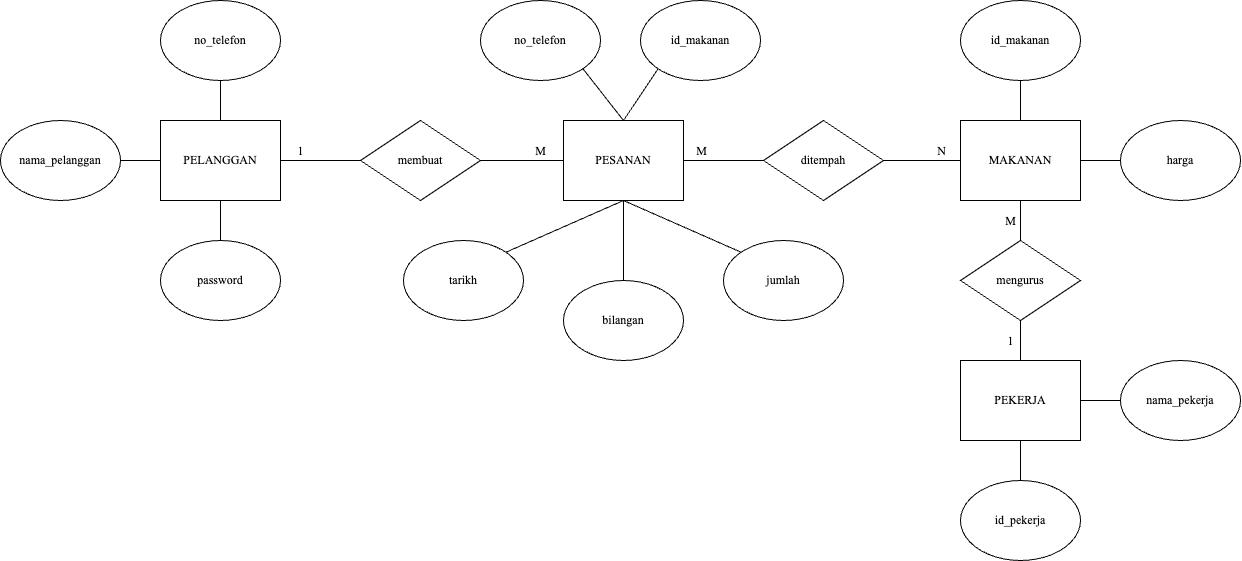

The diagram above was exported from draw.io. Its source (the exported page's mxGraphModel, read from the mxfile embedded in the PNG):
<mxGraphModel dx="2508" dy="1055" grid="1" gridSize="10" guides="1" tooltips="1" connect="1" arrows="1" fold="1" page="1" pageScale="1" pageWidth="850" pageHeight="1100" math="0" shadow="0">
  <root>
    <mxCell id="0" />
    <mxCell id="1" parent="0" />
    <mxCell id="5y6OfTLTvMfN8Tf0wBT2-18" style="edgeStyle=none;curved=1;rounded=0;orthogonalLoop=1;jettySize=auto;html=1;exitX=0.5;exitY=0;exitDx=0;exitDy=0;entryX=0.5;entryY=1;entryDx=0;entryDy=0;fontSize=12;startSize=8;endSize=8;endArrow=none;endFill=0;" edge="1" parent="1" source="5y6OfTLTvMfN8Tf0wBT2-1" target="5y6OfTLTvMfN8Tf0wBT2-3">
      <mxGeometry relative="1" as="geometry" />
    </mxCell>
    <mxCell id="5y6OfTLTvMfN8Tf0wBT2-19" style="edgeStyle=none;curved=1;rounded=0;orthogonalLoop=1;jettySize=auto;html=1;exitX=0;exitY=0.5;exitDx=0;exitDy=0;entryX=1;entryY=0.5;entryDx=0;entryDy=0;fontSize=12;startSize=8;endSize=8;endArrow=none;endFill=0;" edge="1" parent="1" source="5y6OfTLTvMfN8Tf0wBT2-1" target="5y6OfTLTvMfN8Tf0wBT2-2">
      <mxGeometry relative="1" as="geometry" />
    </mxCell>
    <mxCell id="5y6OfTLTvMfN8Tf0wBT2-20" style="edgeStyle=none;curved=1;rounded=0;orthogonalLoop=1;jettySize=auto;html=1;exitX=0.5;exitY=1;exitDx=0;exitDy=0;entryX=0.5;entryY=0;entryDx=0;entryDy=0;fontSize=12;startSize=8;endSize=8;endArrow=none;endFill=0;" edge="1" parent="1" source="5y6OfTLTvMfN8Tf0wBT2-1" target="5y6OfTLTvMfN8Tf0wBT2-4">
      <mxGeometry relative="1" as="geometry" />
    </mxCell>
    <mxCell id="5y6OfTLTvMfN8Tf0wBT2-21" style="edgeStyle=none;curved=1;rounded=0;orthogonalLoop=1;jettySize=auto;html=1;exitX=1;exitY=0.5;exitDx=0;exitDy=0;entryX=0;entryY=0.5;entryDx=0;entryDy=0;fontSize=12;startSize=8;endSize=8;endArrow=none;endFill=0;fontFamily=Times New Roman;" edge="1" parent="1" source="5y6OfTLTvMfN8Tf0wBT2-1" target="5y6OfTLTvMfN8Tf0wBT2-5">
      <mxGeometry relative="1" as="geometry" />
    </mxCell>
    <mxCell id="5y6OfTLTvMfN8Tf0wBT2-1" value="PELANGGAN" style="rounded=0;whiteSpace=wrap;html=1;fontFamily=Times New Roman;" vertex="1" parent="1">
      <mxGeometry x="200" y="160" width="120" height="80" as="geometry" />
    </mxCell>
    <mxCell id="5y6OfTLTvMfN8Tf0wBT2-2" value="nama_pelanggan" style="ellipse;whiteSpace=wrap;html=1;fontFamily=Times New Roman;" vertex="1" parent="1">
      <mxGeometry x="40" y="160" width="120" height="80" as="geometry" />
    </mxCell>
    <mxCell id="5y6OfTLTvMfN8Tf0wBT2-3" value="no_telefon" style="ellipse;whiteSpace=wrap;html=1;fontFamily=Times New Roman;" vertex="1" parent="1">
      <mxGeometry x="200" y="40" width="120" height="80" as="geometry" />
    </mxCell>
    <mxCell id="5y6OfTLTvMfN8Tf0wBT2-4" value="password" style="ellipse;whiteSpace=wrap;html=1;fontFamily=Times New Roman;" vertex="1" parent="1">
      <mxGeometry x="200" y="280" width="120" height="80" as="geometry" />
    </mxCell>
    <mxCell id="5y6OfTLTvMfN8Tf0wBT2-22" style="edgeStyle=none;curved=1;rounded=0;orthogonalLoop=1;jettySize=auto;html=1;exitX=1;exitY=0.5;exitDx=0;exitDy=0;entryX=0;entryY=0.5;entryDx=0;entryDy=0;fontSize=12;startSize=8;endSize=8;endArrow=none;endFill=0;fontFamily=Times New Roman;" edge="1" parent="1" source="5y6OfTLTvMfN8Tf0wBT2-5" target="5y6OfTLTvMfN8Tf0wBT2-6">
      <mxGeometry relative="1" as="geometry" />
    </mxCell>
    <mxCell id="5y6OfTLTvMfN8Tf0wBT2-5" value="membuat" style="rhombus;whiteSpace=wrap;html=1;fontFamily=Times New Roman;" vertex="1" parent="1">
      <mxGeometry x="400" y="160" width="120" height="80" as="geometry" />
    </mxCell>
    <mxCell id="5y6OfTLTvMfN8Tf0wBT2-23" style="edgeStyle=none;curved=1;rounded=0;orthogonalLoop=1;jettySize=auto;html=1;exitX=0.5;exitY=1;exitDx=0;exitDy=0;entryX=0.5;entryY=0;entryDx=0;entryDy=0;fontSize=12;startSize=8;endSize=8;endArrow=none;endFill=0;" edge="1" parent="1" source="5y6OfTLTvMfN8Tf0wBT2-6" target="5y6OfTLTvMfN8Tf0wBT2-15">
      <mxGeometry relative="1" as="geometry" />
    </mxCell>
    <mxCell id="5y6OfTLTvMfN8Tf0wBT2-25" style="edgeStyle=none;curved=1;rounded=0;orthogonalLoop=1;jettySize=auto;html=1;exitX=0.5;exitY=1;exitDx=0;exitDy=0;entryX=1;entryY=0;entryDx=0;entryDy=0;fontSize=12;startSize=8;endSize=8;endArrow=none;endFill=0;" edge="1" parent="1" source="5y6OfTLTvMfN8Tf0wBT2-6" target="5y6OfTLTvMfN8Tf0wBT2-17">
      <mxGeometry relative="1" as="geometry" />
    </mxCell>
    <mxCell id="5y6OfTLTvMfN8Tf0wBT2-26" style="edgeStyle=none;curved=1;rounded=0;orthogonalLoop=1;jettySize=auto;html=1;exitX=0.5;exitY=1;exitDx=0;exitDy=0;entryX=0;entryY=0;entryDx=0;entryDy=0;fontSize=12;startSize=8;endSize=8;endArrow=none;endFill=0;" edge="1" parent="1" source="5y6OfTLTvMfN8Tf0wBT2-6" target="5y6OfTLTvMfN8Tf0wBT2-16">
      <mxGeometry relative="1" as="geometry" />
    </mxCell>
    <mxCell id="5y6OfTLTvMfN8Tf0wBT2-27" style="edgeStyle=none;curved=1;rounded=0;orthogonalLoop=1;jettySize=auto;html=1;exitX=0.5;exitY=0;exitDx=0;exitDy=0;entryX=1;entryY=1;entryDx=0;entryDy=0;fontSize=12;startSize=8;endSize=8;endArrow=none;endFill=0;" edge="1" parent="1" source="5y6OfTLTvMfN8Tf0wBT2-6" target="5y6OfTLTvMfN8Tf0wBT2-13">
      <mxGeometry relative="1" as="geometry" />
    </mxCell>
    <mxCell id="5y6OfTLTvMfN8Tf0wBT2-29" style="edgeStyle=none;curved=1;rounded=0;orthogonalLoop=1;jettySize=auto;html=1;exitX=1;exitY=0.5;exitDx=0;exitDy=0;entryX=0;entryY=0.5;entryDx=0;entryDy=0;fontSize=12;startSize=8;endSize=8;endArrow=none;endFill=0;fontFamily=Times New Roman;" edge="1" parent="1" source="5y6OfTLTvMfN8Tf0wBT2-6" target="5y6OfTLTvMfN8Tf0wBT2-7">
      <mxGeometry relative="1" as="geometry" />
    </mxCell>
    <mxCell id="5y6OfTLTvMfN8Tf0wBT2-39" value="M" style="edgeLabel;html=1;align=center;verticalAlign=middle;resizable=0;points=[];fontSize=12;fontFamily=Times New Roman;" vertex="1" connectable="0" parent="5y6OfTLTvMfN8Tf0wBT2-29">
      <mxGeometry x="-0.2875" y="1" relative="1" as="geometry">
        <mxPoint x="-11" y="-9" as="offset" />
      </mxGeometry>
    </mxCell>
    <mxCell id="5y6OfTLTvMfN8Tf0wBT2-40" value="N" style="edgeLabel;html=1;align=center;verticalAlign=middle;resizable=0;points=[];fontSize=12;fontFamily=Times New Roman;" vertex="1" connectable="0" parent="5y6OfTLTvMfN8Tf0wBT2-29">
      <mxGeometry x="-0.2875" y="1" relative="1" as="geometry">
        <mxPoint x="229" y="-9" as="offset" />
      </mxGeometry>
    </mxCell>
    <mxCell id="5y6OfTLTvMfN8Tf0wBT2-41" value="M" style="edgeLabel;html=1;align=center;verticalAlign=middle;resizable=0;points=[];fontSize=12;fontFamily=Times New Roman;" vertex="1" connectable="0" parent="5y6OfTLTvMfN8Tf0wBT2-29">
      <mxGeometry x="-0.2875" y="1" relative="1" as="geometry">
        <mxPoint x="-172" y="-9" as="offset" />
      </mxGeometry>
    </mxCell>
    <mxCell id="5y6OfTLTvMfN8Tf0wBT2-42" value="1" style="edgeLabel;html=1;align=center;verticalAlign=middle;resizable=0;points=[];fontSize=12;fontFamily=Times New Roman;" vertex="1" connectable="0" parent="5y6OfTLTvMfN8Tf0wBT2-29">
      <mxGeometry x="-0.2875" y="1" relative="1" as="geometry">
        <mxPoint x="-412" y="-9" as="offset" />
      </mxGeometry>
    </mxCell>
    <mxCell id="5y6OfTLTvMfN8Tf0wBT2-43" value="M" style="edgeLabel;html=1;align=center;verticalAlign=middle;resizable=0;points=[];fontSize=12;fontFamily=Times New Roman;" vertex="1" connectable="0" parent="5y6OfTLTvMfN8Tf0wBT2-29">
      <mxGeometry x="-0.2875" y="1" relative="1" as="geometry">
        <mxPoint x="298" y="61" as="offset" />
      </mxGeometry>
    </mxCell>
    <mxCell id="5y6OfTLTvMfN8Tf0wBT2-44" value="1" style="edgeLabel;html=1;align=center;verticalAlign=middle;resizable=0;points=[];fontSize=12;fontFamily=Times New Roman;" vertex="1" connectable="0" parent="5y6OfTLTvMfN8Tf0wBT2-29">
      <mxGeometry x="-0.2875" y="1" relative="1" as="geometry">
        <mxPoint x="298" y="181" as="offset" />
      </mxGeometry>
    </mxCell>
    <mxCell id="5y6OfTLTvMfN8Tf0wBT2-6" value="PESANAN" style="rounded=0;whiteSpace=wrap;html=1;fontFamily=Times New Roman;" vertex="1" parent="1">
      <mxGeometry x="603" y="160" width="120" height="80" as="geometry" />
    </mxCell>
    <mxCell id="5y6OfTLTvMfN8Tf0wBT2-30" style="edgeStyle=none;curved=1;rounded=0;orthogonalLoop=1;jettySize=auto;html=1;exitX=1;exitY=0.5;exitDx=0;exitDy=0;entryX=0;entryY=0.5;entryDx=0;entryDy=0;fontSize=12;startSize=8;endSize=8;endArrow=none;endFill=0;fontFamily=Times New Roman;" edge="1" parent="1" source="5y6OfTLTvMfN8Tf0wBT2-7" target="5y6OfTLTvMfN8Tf0wBT2-8">
      <mxGeometry relative="1" as="geometry" />
    </mxCell>
    <mxCell id="5y6OfTLTvMfN8Tf0wBT2-7" value="ditempah" style="rhombus;whiteSpace=wrap;html=1;fontFamily=Times New Roman;" vertex="1" parent="1">
      <mxGeometry x="803" y="160" width="120" height="80" as="geometry" />
    </mxCell>
    <mxCell id="5y6OfTLTvMfN8Tf0wBT2-31" style="edgeStyle=none;curved=1;rounded=0;orthogonalLoop=1;jettySize=auto;html=1;exitX=0.5;exitY=1;exitDx=0;exitDy=0;entryX=0.5;entryY=0;entryDx=0;entryDy=0;fontSize=12;startSize=8;endSize=8;endArrow=none;endFill=0;" edge="1" parent="1" source="5y6OfTLTvMfN8Tf0wBT2-8" target="5y6OfTLTvMfN8Tf0wBT2-9">
      <mxGeometry relative="1" as="geometry" />
    </mxCell>
    <mxCell id="5y6OfTLTvMfN8Tf0wBT2-37" style="edgeStyle=none;curved=1;rounded=0;orthogonalLoop=1;jettySize=auto;html=1;exitX=0.5;exitY=0;exitDx=0;exitDy=0;entryX=0.5;entryY=1;entryDx=0;entryDy=0;fontSize=12;startSize=8;endSize=8;endArrow=none;endFill=0;" edge="1" parent="1" source="5y6OfTLTvMfN8Tf0wBT2-8" target="5y6OfTLTvMfN8Tf0wBT2-36">
      <mxGeometry relative="1" as="geometry" />
    </mxCell>
    <mxCell id="5y6OfTLTvMfN8Tf0wBT2-38" style="edgeStyle=none;curved=1;rounded=0;orthogonalLoop=1;jettySize=auto;html=1;exitX=1;exitY=0.5;exitDx=0;exitDy=0;entryX=0;entryY=0.5;entryDx=0;entryDy=0;fontSize=12;startSize=8;endSize=8;endArrow=none;endFill=0;" edge="1" parent="1" source="5y6OfTLTvMfN8Tf0wBT2-8" target="5y6OfTLTvMfN8Tf0wBT2-35">
      <mxGeometry relative="1" as="geometry" />
    </mxCell>
    <mxCell id="5y6OfTLTvMfN8Tf0wBT2-8" value="MAKANAN" style="rounded=0;whiteSpace=wrap;html=1;fontFamily=Times New Roman;" vertex="1" parent="1">
      <mxGeometry x="1000" y="160" width="120" height="80" as="geometry" />
    </mxCell>
    <mxCell id="5y6OfTLTvMfN8Tf0wBT2-32" style="edgeStyle=none;curved=1;rounded=0;orthogonalLoop=1;jettySize=auto;html=1;exitX=0.5;exitY=1;exitDx=0;exitDy=0;entryX=0.5;entryY=0;entryDx=0;entryDy=0;fontSize=12;startSize=8;endSize=8;endArrow=none;endFill=0;fontFamily=Times New Roman;" edge="1" parent="1" source="5y6OfTLTvMfN8Tf0wBT2-9" target="5y6OfTLTvMfN8Tf0wBT2-10">
      <mxGeometry relative="1" as="geometry" />
    </mxCell>
    <mxCell id="5y6OfTLTvMfN8Tf0wBT2-9" value="mengurus" style="rhombus;whiteSpace=wrap;html=1;fontFamily=Times New Roman;" vertex="1" parent="1">
      <mxGeometry x="1000" y="280" width="120" height="80" as="geometry" />
    </mxCell>
    <mxCell id="5y6OfTLTvMfN8Tf0wBT2-33" style="edgeStyle=none;curved=1;rounded=0;orthogonalLoop=1;jettySize=auto;html=1;exitX=0.5;exitY=1;exitDx=0;exitDy=0;entryX=0.5;entryY=0;entryDx=0;entryDy=0;fontSize=12;startSize=8;endSize=8;endArrow=none;endFill=0;" edge="1" parent="1" source="5y6OfTLTvMfN8Tf0wBT2-10" target="5y6OfTLTvMfN8Tf0wBT2-12">
      <mxGeometry relative="1" as="geometry" />
    </mxCell>
    <mxCell id="5y6OfTLTvMfN8Tf0wBT2-34" style="edgeStyle=none;curved=1;rounded=0;orthogonalLoop=1;jettySize=auto;html=1;exitX=1;exitY=0.5;exitDx=0;exitDy=0;entryX=0;entryY=0.5;entryDx=0;entryDy=0;fontSize=12;startSize=8;endSize=8;endArrow=none;endFill=0;" edge="1" parent="1" source="5y6OfTLTvMfN8Tf0wBT2-10" target="5y6OfTLTvMfN8Tf0wBT2-11">
      <mxGeometry relative="1" as="geometry" />
    </mxCell>
    <mxCell id="5y6OfTLTvMfN8Tf0wBT2-10" value="PEKERJA" style="rounded=0;whiteSpace=wrap;html=1;fontFamily=Times New Roman;" vertex="1" parent="1">
      <mxGeometry x="1000" y="400" width="120" height="80" as="geometry" />
    </mxCell>
    <mxCell id="5y6OfTLTvMfN8Tf0wBT2-11" value="nama_pekerja" style="ellipse;whiteSpace=wrap;html=1;fontFamily=Times New Roman;" vertex="1" parent="1">
      <mxGeometry x="1160" y="400" width="120" height="80" as="geometry" />
    </mxCell>
    <mxCell id="5y6OfTLTvMfN8Tf0wBT2-12" value="id_pekerja" style="ellipse;whiteSpace=wrap;html=1;fontFamily=Times New Roman;" vertex="1" parent="1">
      <mxGeometry x="1000" y="520" width="120" height="80" as="geometry" />
    </mxCell>
    <mxCell id="5y6OfTLTvMfN8Tf0wBT2-13" value="no_telefon" style="ellipse;whiteSpace=wrap;html=1;fontFamily=Times New Roman;" vertex="1" parent="1">
      <mxGeometry x="520" y="40" width="120" height="80" as="geometry" />
    </mxCell>
    <mxCell id="5y6OfTLTvMfN8Tf0wBT2-28" style="edgeStyle=none;curved=1;rounded=0;orthogonalLoop=1;jettySize=auto;html=1;exitX=0;exitY=1;exitDx=0;exitDy=0;entryX=0.5;entryY=0;entryDx=0;entryDy=0;fontSize=12;startSize=8;endSize=8;endArrow=none;endFill=0;" edge="1" parent="1" source="5y6OfTLTvMfN8Tf0wBT2-14" target="5y6OfTLTvMfN8Tf0wBT2-6">
      <mxGeometry relative="1" as="geometry" />
    </mxCell>
    <mxCell id="5y6OfTLTvMfN8Tf0wBT2-14" value="id_makanan" style="ellipse;whiteSpace=wrap;html=1;fontFamily=Times New Roman;" vertex="1" parent="1">
      <mxGeometry x="680" y="40" width="120" height="80" as="geometry" />
    </mxCell>
    <mxCell id="5y6OfTLTvMfN8Tf0wBT2-15" value="bilangan" style="ellipse;whiteSpace=wrap;html=1;fontFamily=Times New Roman;" vertex="1" parent="1">
      <mxGeometry x="603" y="320" width="120" height="80" as="geometry" />
    </mxCell>
    <mxCell id="5y6OfTLTvMfN8Tf0wBT2-16" value="jumlah" style="ellipse;whiteSpace=wrap;html=1;fontFamily=Times New Roman;" vertex="1" parent="1">
      <mxGeometry x="763" y="280" width="120" height="80" as="geometry" />
    </mxCell>
    <mxCell id="5y6OfTLTvMfN8Tf0wBT2-17" value="tarikh" style="ellipse;whiteSpace=wrap;html=1;fontFamily=Times New Roman;" vertex="1" parent="1">
      <mxGeometry x="443" y="280" width="120" height="80" as="geometry" />
    </mxCell>
    <mxCell id="5y6OfTLTvMfN8Tf0wBT2-35" value="harga" style="ellipse;whiteSpace=wrap;html=1;fontFamily=Times New Roman;" vertex="1" parent="1">
      <mxGeometry x="1160" y="160" width="120" height="80" as="geometry" />
    </mxCell>
    <mxCell id="5y6OfTLTvMfN8Tf0wBT2-36" value="id_makanan" style="ellipse;whiteSpace=wrap;html=1;fontFamily=Times New Roman;" vertex="1" parent="1">
      <mxGeometry x="1000" y="40" width="120" height="80" as="geometry" />
    </mxCell>
  </root>
</mxGraphModel>